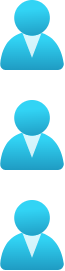

The diagram above was exported from draw.io. Its source (the exported page's mxGraphModel, read from the mxfile embedded in the PNG):
<mxGraphModel dx="1550" dy="834" grid="1" gridSize="10" guides="1" tooltips="1" connect="1" arrows="1" fold="1" page="1" pageScale="1" pageWidth="827" pageHeight="1169" math="0" shadow="0">
  <root>
    <mxCell id="0" />
    <mxCell id="1" parent="0" />
    <mxCell id="4H0AxzdFxth0Z1vacrah-1" value="" style="aspect=fixed;html=1;points=[];align=center;image;fontSize=12;image=img/lib/azure2/identity/Users.svg;" parent="1" vertex="1">
      <mxGeometry x="180" y="210" width="64" height="70" as="geometry" />
    </mxCell>
    <mxCell id="4H0AxzdFxth0Z1vacrah-2" value="" style="aspect=fixed;html=1;points=[];align=center;image;fontSize=12;image=img/lib/azure2/identity/Users.svg;" parent="1" vertex="1">
      <mxGeometry x="180" y="310" width="64" height="70" as="geometry" />
    </mxCell>
    <mxCell id="4H0AxzdFxth0Z1vacrah-3" value="" style="aspect=fixed;html=1;points=[];align=center;image;fontSize=12;image=img/lib/azure2/identity/Users.svg;" parent="1" vertex="1">
      <mxGeometry x="180" y="410" width="64" height="70" as="geometry" />
    </mxCell>
  </root>
</mxGraphModel>